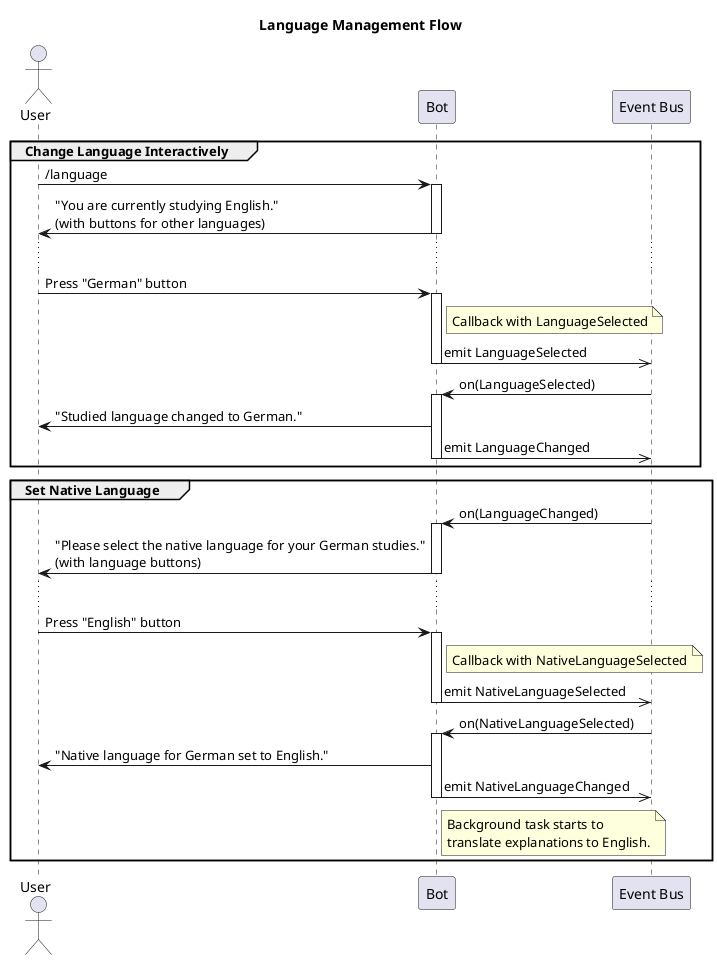

The diagram above was rendered by PlantUML. Its source (embedded in the PNG):
@startuml
title Language Management Flow

actor User
participant Bot
participant Bus as "Event Bus"

group Change Language Interactively
    User -> Bot: /language
    activate Bot
    Bot -> User: "You are currently studying English."\n(with buttons for other languages)
    deactivate Bot

    ...
    User -> Bot: Press "German" button
    activate Bot
    note right of Bot: Callback with LanguageSelected
    Bot ->> Bus: emit LanguageSelected
    deactivate Bot

    Bus -> Bot: on(LanguageSelected)
    activate Bot
    Bot -> User: "Studied language changed to German."
    Bot ->> Bus: emit LanguageChanged
    deactivate Bot
end

group Set Native Language
    Bus -> Bot: on(LanguageChanged)
    activate Bot
    Bot -> User: "Please select the native language for your German studies."\n(with language buttons)
    deactivate Bot

    ...
    User -> Bot: Press "English" button
    activate Bot
    note right of Bot: Callback with NativeLanguageSelected
    Bot ->> Bus: emit NativeLanguageSelected
    deactivate Bot

    Bus -> Bot: on(NativeLanguageSelected)
    activate Bot
    Bot -> User: "Native language for German set to English."
    Bot ->> Bus: emit NativeLanguageChanged
    note right of Bot: Background task starts to\ntranslate explanations to English.
    deactivate Bot
end
@enduml